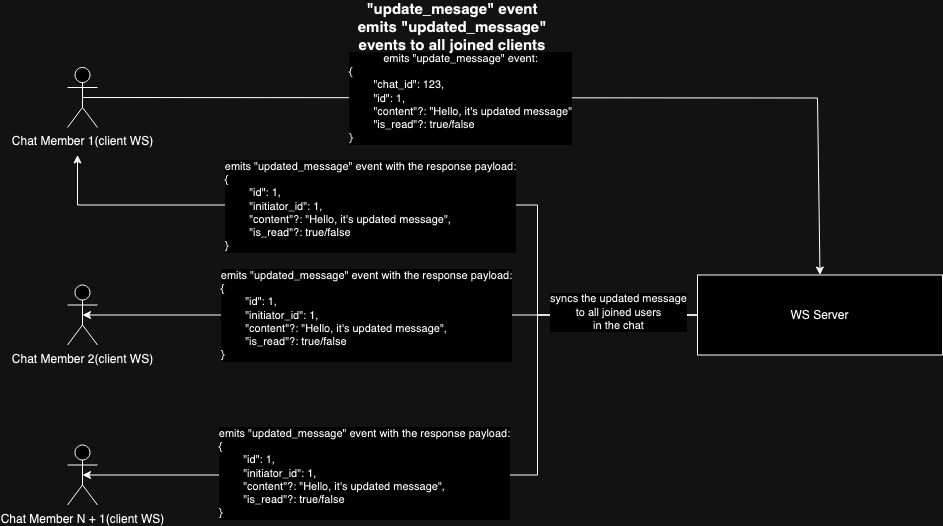

The diagram above was exported from draw.io. Its source (the exported page's mxGraphModel, read from the mxfile embedded in the PNG):
<mxGraphModel dx="1305" dy="1979" grid="1" gridSize="10" guides="1" tooltips="1" connect="1" arrows="1" fold="1" page="1" pageScale="1" pageWidth="850" pageHeight="1100" math="0" shadow="0">
  <root>
    <mxCell id="0" />
    <mxCell id="1" parent="0" />
    <mxCell id="2" value="Chat Member 2(client WS)" style="shape=umlActor;verticalLabelPosition=bottom;verticalAlign=top;html=1;outlineConnect=0;" vertex="1" parent="1">
      <mxGeometry x="110" y="1372.5" width="30" height="60" as="geometry" />
    </mxCell>
    <mxCell id="3" value="Chat Member 1(client WS)" style="shape=umlActor;verticalLabelPosition=bottom;verticalAlign=top;html=1;outlineConnect=0;" vertex="1" parent="1">
      <mxGeometry x="110" y="1155" width="30" height="60" as="geometry" />
    </mxCell>
    <mxCell id="4" value="Chat Member N + 1(client WS)" style="shape=umlActor;verticalLabelPosition=bottom;verticalAlign=top;html=1;outlineConnect=0;" vertex="1" parent="1">
      <mxGeometry x="110" y="1532.5" width="30" height="60" as="geometry" />
    </mxCell>
    <mxCell id="5" value="WS Server" style="rounded=0;whiteSpace=wrap;html=1;" vertex="1" parent="1">
      <mxGeometry x="740" y="1362.5" width="245" height="80" as="geometry" />
    </mxCell>
    <mxCell id="6" value="" style="endArrow=classic;html=1;rounded=0;exitX=0;exitY=0.5;exitDx=0;exitDy=0;" edge="1" source="5" parent="1">
      <mxGeometry width="50" height="50" relative="1" as="geometry">
        <mxPoint x="500" y="1402.5" as="sourcePoint" />
        <mxPoint x="120" y="1242.5" as="targetPoint" />
        <Array as="points">
          <mxPoint x="580" y="1402.5" />
          <mxPoint x="580" y="1342.5" />
          <mxPoint x="580" y="1292.5" />
          <mxPoint x="120" y="1292.5" />
        </Array>
      </mxGeometry>
    </mxCell>
    <mxCell id="7" value="&lt;div&gt;emits &quot;updated_message&quot; event with the response payload:&lt;/div&gt;&lt;div align=&quot;left&quot;&gt;{&lt;/div&gt;&lt;div align=&quot;left&quot;&gt;&lt;span style=&quot;white-space: pre;&quot;&gt;&#09;&lt;/span&gt;&quot;id&quot;: 1,&lt;/div&gt;&lt;div align=&quot;left&quot;&gt;&lt;span style=&quot;white-space: pre;&quot;&gt;&lt;/span&gt;&lt;span style=&quot;white-space: pre;&quot;&gt;&#09;&lt;/span&gt;&quot;initiator_id&quot;: 1,&lt;/div&gt;&lt;div align=&quot;left&quot;&gt;&lt;span style=&quot;white-space: pre;&quot;&gt;&#09;&lt;/span&gt;&quot;content&quot;?: &quot;Hello, it's updated message&quot;,&lt;/div&gt;&lt;div align=&quot;left&quot;&gt;&lt;span style=&quot;white-space: pre;&quot;&gt;&#09;&lt;/span&gt;&quot;is_read&quot;?: true/false&lt;br&gt;&lt;/div&gt;&lt;div align=&quot;left&quot;&gt;}&lt;br&gt;&lt;/div&gt;" style="edgeLabel;html=1;align=center;verticalAlign=middle;resizable=0;points=[];" vertex="1" connectable="0" parent="6">
      <mxGeometry x="-0.148" y="1" relative="1" as="geometry">
        <mxPoint x="-106" as="offset" />
      </mxGeometry>
    </mxCell>
    <mxCell id="8" value="" style="endArrow=classic;html=1;rounded=0;exitX=0;exitY=0.5;exitDx=0;exitDy=0;entryX=0.5;entryY=0.5;entryDx=0;entryDy=0;entryPerimeter=0;" edge="1" source="5" target="2" parent="1">
      <mxGeometry width="50" height="50" relative="1" as="geometry">
        <mxPoint x="480" y="1462.5" as="sourcePoint" />
        <mxPoint x="150" y="1342.5" as="targetPoint" />
      </mxGeometry>
    </mxCell>
    <mxCell id="9" value="&lt;div&gt;emits &quot;updated_message&quot; event with the response payload:&lt;/div&gt;&lt;div align=&quot;left&quot;&gt;{&lt;/div&gt;&lt;div align=&quot;left&quot;&gt;&lt;span style=&quot;white-space: pre;&quot;&gt;&#09;&lt;/span&gt;&quot;id&quot;: 1,&lt;/div&gt;&lt;div align=&quot;left&quot;&gt;&lt;span style=&quot;white-space: pre;&quot;&gt;&lt;/span&gt;&lt;span style=&quot;white-space: pre;&quot;&gt;&#09;&lt;/span&gt;&quot;initiator_id&quot;: 1,&lt;/div&gt;&lt;div align=&quot;left&quot;&gt;&lt;span style=&quot;white-space: pre;&quot;&gt;&#09;&lt;/span&gt;&quot;content&quot;?: &quot;Hello, it's updated message&quot;,&lt;/div&gt;&lt;div align=&quot;left&quot;&gt;&lt;span style=&quot;white-space: pre;&quot;&gt;&#09;&lt;/span&gt;&quot;is_read&quot;?: true/false&lt;br&gt;&lt;/div&gt;&lt;div align=&quot;left&quot;&gt;}&lt;br&gt;&lt;/div&gt;" style="edgeLabel;html=1;align=center;verticalAlign=middle;resizable=0;points=[];" vertex="1" connectable="0" parent="8">
      <mxGeometry x="0.215" relative="1" as="geometry">
        <mxPoint x="42" as="offset" />
      </mxGeometry>
    </mxCell>
    <mxCell id="10" value="" style="endArrow=classic;html=1;rounded=0;exitX=0;exitY=0.5;exitDx=0;exitDy=0;entryX=0.5;entryY=0.5;entryDx=0;entryDy=0;entryPerimeter=0;" edge="1" source="5" target="4" parent="1">
      <mxGeometry width="50" height="50" relative="1" as="geometry">
        <mxPoint x="410" y="1512.5" as="sourcePoint" />
        <mxPoint x="460" y="1462.5" as="targetPoint" />
        <Array as="points">
          <mxPoint x="580" y="1402.5" />
          <mxPoint x="580" y="1562.5" />
        </Array>
      </mxGeometry>
    </mxCell>
    <mxCell id="11" value="&lt;div&gt;syncs the updated message&lt;/div&gt;&lt;div&gt;to all joined users&lt;/div&gt;&lt;div&gt;in the chat&lt;br&gt;&lt;/div&gt;" style="edgeLabel;html=1;align=center;verticalAlign=middle;resizable=0;points=[];" vertex="1" connectable="0" parent="10">
      <mxGeometry x="-0.7728" y="-3" relative="1" as="geometry">
        <mxPoint x="8" as="offset" />
      </mxGeometry>
    </mxCell>
    <mxCell id="12" value="&lt;div&gt;emits &quot;updated_message&quot; event with the response payload:&lt;/div&gt;&lt;div align=&quot;left&quot;&gt;{&lt;/div&gt;&lt;div align=&quot;left&quot;&gt;&lt;span style=&quot;white-space: pre;&quot;&gt;&#09;&lt;/span&gt;&quot;id&quot;: 1,&lt;/div&gt;&lt;div align=&quot;left&quot;&gt;&lt;span style=&quot;white-space: pre;&quot;&gt;&lt;/span&gt;&lt;span style=&quot;white-space: pre;&quot;&gt;&#09;&lt;/span&gt;&quot;initiator_id&quot;: 1,&lt;/div&gt;&lt;div align=&quot;left&quot;&gt;&lt;span style=&quot;white-space: pre;&quot;&gt;&#09;&lt;/span&gt;&quot;content&quot;?: &quot;Hello, it's updated message&quot;,&lt;/div&gt;&lt;div align=&quot;left&quot;&gt;&lt;span style=&quot;white-space: pre;&quot;&gt;&#09;&lt;/span&gt;&quot;is_read&quot;?: true/false&lt;br&gt;&lt;/div&gt;&lt;div align=&quot;left&quot;&gt;}&lt;br&gt;&lt;/div&gt;" style="edgeLabel;html=1;align=center;verticalAlign=middle;resizable=0;points=[];" vertex="1" connectable="0" parent="10">
      <mxGeometry x="0.2937" y="-2" relative="1" as="geometry">
        <mxPoint x="8" as="offset" />
      </mxGeometry>
    </mxCell>
    <mxCell id="13" value="" style="endArrow=classic;html=1;rounded=0;exitX=0.5;exitY=0.5;exitDx=0;exitDy=0;exitPerimeter=0;entryX=0.5;entryY=0;entryDx=0;entryDy=0;" edge="1" source="3" target="5" parent="1">
      <mxGeometry width="50" height="50" relative="1" as="geometry">
        <mxPoint x="400" y="1352.5" as="sourcePoint" />
        <mxPoint x="450" y="1302.5" as="targetPoint" />
        <Array as="points">
          <mxPoint x="860" y="1185.5" />
        </Array>
      </mxGeometry>
    </mxCell>
    <mxCell id="14" value="&lt;div&gt;emits &quot;update_message&quot; event:&lt;/div&gt;&lt;div align=&quot;left&quot;&gt;{&lt;/div&gt;&lt;div align=&quot;left&quot;&gt;&lt;span style=&quot;white-space: pre;&quot;&gt;&#09;&lt;/span&gt;&quot;chat_id&quot;: 123,&lt;/div&gt;&lt;div align=&quot;left&quot;&gt;&lt;span style=&quot;white-space: pre;&quot;&gt;&#09;&lt;/span&gt;&quot;id&quot;: 1,&lt;br&gt;&lt;/div&gt;&lt;div align=&quot;left&quot;&gt;&lt;span style=&quot;white-space: pre;&quot;&gt;&#09;&lt;/span&gt;&quot;content&quot;?: &quot;Hello, it's updated message&quot;&lt;/div&gt;&lt;div align=&quot;left&quot;&gt;&amp;nbsp;&amp;nbsp;&amp;nbsp;&amp;nbsp;&amp;nbsp;&amp;nbsp;&amp;nbsp; &quot;is_read&quot;?: true/false&lt;br&gt;&lt;/div&gt;&lt;div align=&quot;left&quot;&gt;}&lt;br&gt;&lt;/div&gt;" style="edgeLabel;html=1;align=center;verticalAlign=middle;resizable=0;points=[];" vertex="1" connectable="0" parent="13">
      <mxGeometry x="-0.1704" y="-4" relative="1" as="geometry">
        <mxPoint x="-1" y="-4" as="offset" />
      </mxGeometry>
    </mxCell>
    <mxCell id="15" value="&lt;b style=&quot;font-size: 15px;&quot;&gt;&lt;font style=&quot;font-size: 15px;&quot;&gt;&quot;update_mesage&quot; event&lt;/font&gt; emits &quot;updated_message&quot; events to all joined clients&lt;br&gt;&lt;/b&gt;" style="text;html=1;align=center;verticalAlign=middle;whiteSpace=wrap;rounded=0;" vertex="1" parent="1">
      <mxGeometry x="390" y="1100" width="210" height="30" as="geometry" />
    </mxCell>
  </root>
</mxGraphModel>